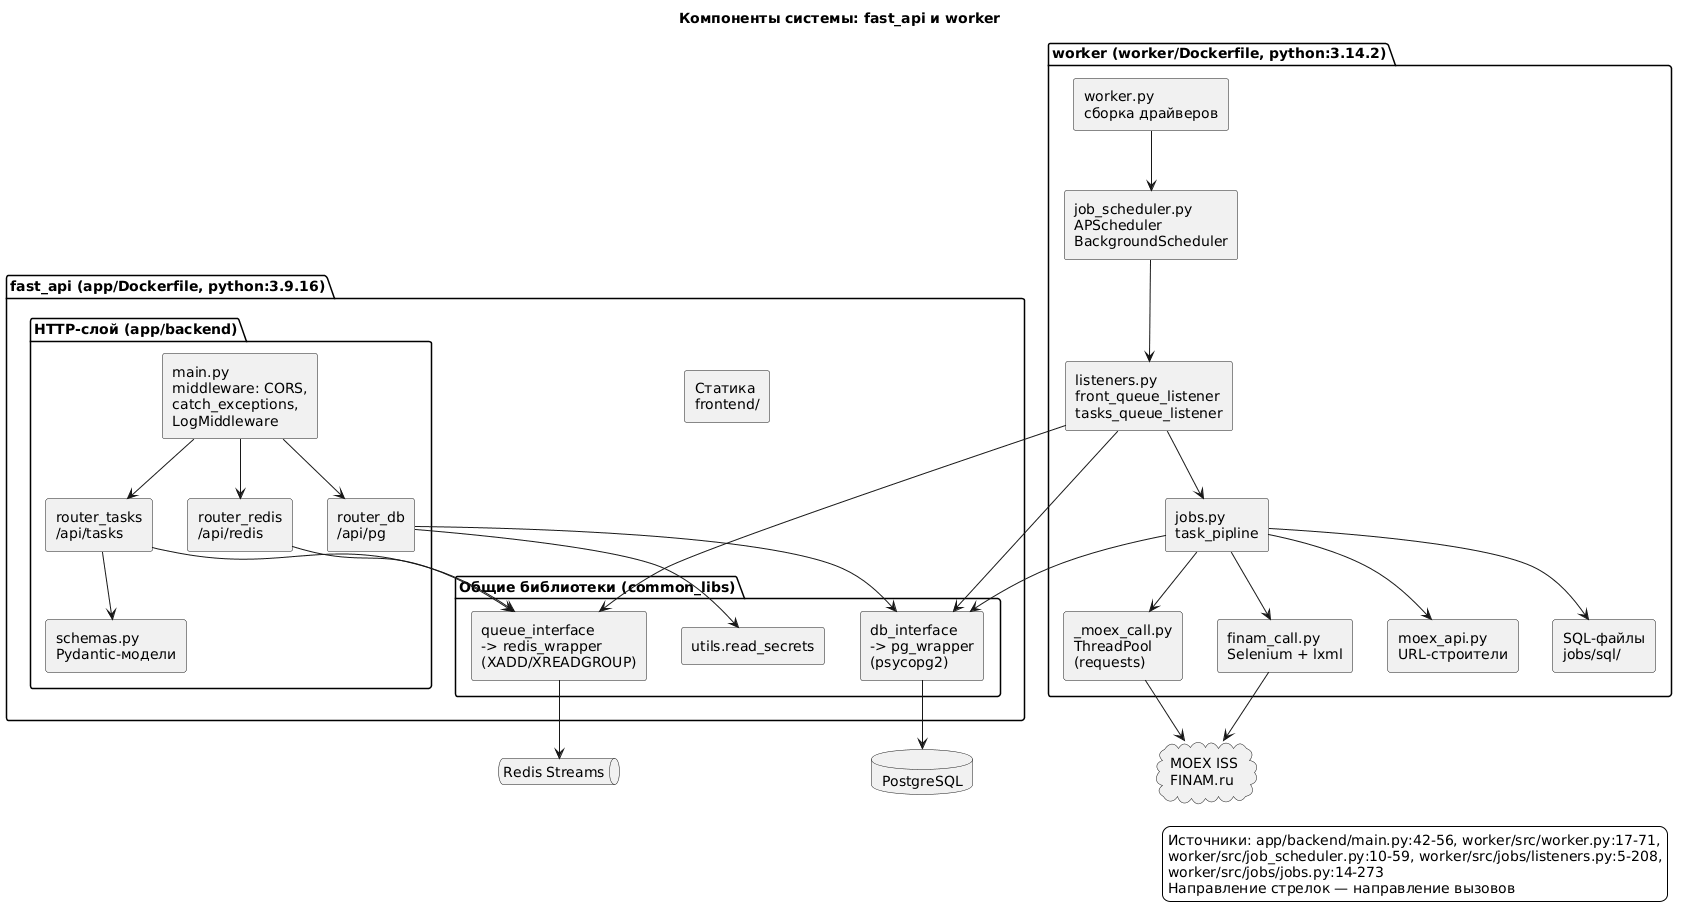

The diagram above was rendered by PlantUML. Its source (embedded in the PNG):
@startuml
title Компоненты системы: fast_api и worker
skinparam componentStyle rectangle
skinparam shadowing false
skinparam backgroundColor #FFFFFF

package "fast_api (app/Dockerfile, python:3.9.16)" {
  package "HTTP-слой (app/backend)" {
    [main.py\nmiddleware: CORS,\ncatch_exceptions,\nLogMiddleware] as main
    [router_tasks\n/api/tasks] as rt
    [router_redis\n/api/redis] as rr
    [router_db\n/api/pg] as rdb
    [schemas.py\nPydantic-модели] as schemas
  }
  package "Общие библиотеки (common_libs)" {
    [queue_interface\n-> redis_wrapper\n(XADD/XREADGROUP)] as qi
    [db_interface\n-> pg_wrapper\n(psycopg2)] as di
    [utils.read_secrets] as utils
  }
  [Статика\nfrontend/] as fe
}

package "worker (worker/Dockerfile, python:3.14.2)" {
  [worker.py\nсборка драйверов] as wp
  [job_scheduler.py\nAPScheduler\nBackgroundScheduler] as sched
  [listeners.py\nfront_queue_listener\ntasks_queue_listener] as lst
  [jobs.py\ntask_pipline] as jobs
  [_moex_call.py\nThreadPool\n(requests)] as moexcall
  [finam_call.py\nSelenium + lxml] as finamcall
  [moex_api.py\nURL-строители] as moexapi
  [SQL-файлы\njobs/sql/] as sql
}

database "PostgreSQL" as pg
queue "Redis Streams" as redis
cloud "MOEX ISS\nFINAM.ru" as ext

main --> rt
main --> rr
main --> rdb
rt --> schemas
rt --> qi
rr --> qi
rdb --> di
rdb --> utils
qi --> redis
di --> pg
wp --> sched
sched --> lst
lst --> qi
lst --> di
lst --> jobs
jobs --> moexapi
jobs --> moexcall
jobs --> finamcall
jobs --> sql
jobs --> di
moexcall --> ext
finamcall --> ext

legend right
  Источники: app/backend/main.py:42-56, worker/src/worker.py:17-71,
  worker/src/job_scheduler.py:10-59, worker/src/jobs/listeners.py:5-208,
  worker/src/jobs/jobs.py:14-273
  Направление стрелок — направление вызовов
end legend
@enduml